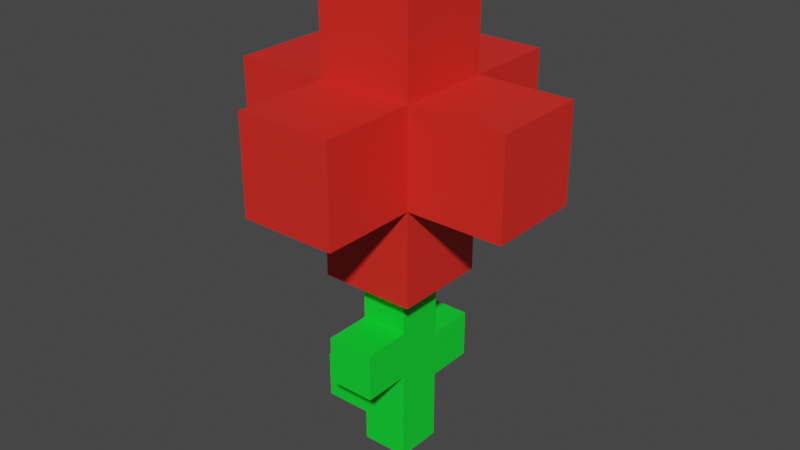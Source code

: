 # Source: roseModel.blend  (saved by Blender 2.92.15; exported with 4.5.12 LTS)
import bpy
from mathutils import Matrix  # noqa: F401  (used for matrix-valued properties, if any)

bpy.ops.wm.read_factory_settings(use_empty=True)
scene = bpy.context.scene
scene.name = 'Scene'

# ---- collections
col_collection = bpy.data.collections.new('Collection'); scene.collection.children.link(col_collection)

# ---- materials (node trees are filled in below, after node groups)
mat_material_001 = bpy.data.materials.new('Material.001')
mat_material_001.use_transparent_shadow = False
mat_material = bpy.data.materials.new('Material')
mat_material.alpha_threshold = 0.0
mat_material.use_transparent_shadow = False
mat_material.line_color = (0.0, 0.0, 0.0, 1.0)

# ---- material node trees
mat_material_001.use_nodes = True; mat_material_001.node_tree.nodes.clear()
_N = mat_material_001.node_tree.nodes; _L = mat_material_001.node_tree.links
n0 = _N.new('ShaderNodeBsdfPrincipled'); n0.name = 'Principled BSDF'; n0.location = (10, 300)
n0.distribution = 'GGX'
n0.subsurface_method = 'BURLEY'
n0.inputs[0].default_value = (0.8, 0.02366, 0.01574, 1.0)
n0.inputs[3].default_value = 1.45
n0.inputs[27].default_value = (0.0, 0.0, 0.0, 1.0)
n0.inputs[28].default_value = 1.0
n1 = _N.new('ShaderNodeOutputMaterial'); n1.name = 'Material Output'; n1.location = (300, 300)
_L.new(n0.outputs[0], n1.inputs[0])
n1.is_active_output = True
mat_material.use_nodes = True; mat_material.node_tree.nodes.clear()
_N = mat_material.node_tree.nodes; _L = mat_material.node_tree.links
n0 = _N.new('ShaderNodeOutputMaterial'); n0.name = 'Material Output'; n0.location = (300, 300)
n1 = _N.new('ShaderNodeBsdfPrincipled'); n1.name = 'Principled BSDF'; n1.location = (10, 300)
n1.distribution = 'GGX'
n1.subsurface_method = 'BURLEY'
n1.inputs[0].default_value = (0.003856, 0.8, 0.0325, 1.0)
n1.inputs[2].default_value = 0.4
n1.inputs[3].default_value = 1.45
n1.inputs[27].default_value = (0.0, 0.0, 0.0, 1.0)
n1.inputs[28].default_value = 1.0
_L.new(n1.outputs[0], n0.inputs[0])
n0.is_active_output = True

# ---- world
world_world = bpy.data.worlds.new('World'); scene.world = world_world
world_world.use_nodes = True; world_world.node_tree.nodes.clear()
_N = world_world.node_tree.nodes; _L = world_world.node_tree.links
n0 = _N.new('ShaderNodeOutputWorld'); n0.name = 'World Output'; n0.location = (300, 300)
n1 = _N.new('ShaderNodeBackground'); n1.name = 'Background'; n1.location = (10, 300)
n1.inputs[0].default_value = (0.05088, 0.05088, 0.05088, 1.0)
_L.new(n1.outputs[0], n0.inputs[0])
n0.is_active_output = True
world_world.color = (0.05088, 0.05088, 0.05088)
world_world.use_sun_shadow = False
world_world.sun_shadow_jitter_overblur = 0.0

# ---- meshes
me_cube_001 = bpy.data.meshes.new('Cube.001')
me_cube_001.from_pydata([(0.9177, 7.951, -1.076), (0.9177, 5.951, -1.076), (0.9177, 7.951, 0.9244), (0.9177, 5.951, 0.9244), (-1.082, 7.951, -1.076), (-1.082, 5.951, -1.076), (-1.082, 7.951, 0.9244), (-1.082, 5.951, 0.9244), (0.9177, 9.951, -1.076), (0.9177, 7.951, -1.076), (0.9177, 9.951, 0.9244), (0.9177, 7.951, 0.9244), (-1.082, 9.951, -1.076), (-1.082, 7.951, -1.076), (-1.082, 9.951, 0.9244), (-1.082, 7.951, 0.9244), (0.9177, 5.951, -1.076), (0.9177, 3.951, -1.076), (0.9177, 5.951, 0.9244), (0.9177, 3.951, 0.9244), (-1.082, 5.951, -1.076), (-1.082, 3.951, -1.076), (-1.082, 5.951, 0.9244), (-1.082, 3.951, 0.9244), (2.918, 7.951, -1.076), (2.918, 5.951, -1.076), (2.918, 7.951, 0.9244), (2.918, 5.951, 0.9244), (0.9177, 7.951, -1.076), (0.9177, 5.951, -1.076), (0.9177, 7.951, 0.9244), (0.9177, 5.951, 0.9244), (-1.082, 7.951, -1.076), (-1.082, 5.951, -1.076), (-1.082, 7.951, 0.9244), (-1.082, 5.951, 0.9244), (-3.082, 7.951, -1.076), (-3.082, 5.951, -1.076), (-3.082, 7.951, 0.9244), (-3.082, 5.951, 0.9244), (0.9177, 7.951, -3.051), (0.9177, 5.951, -3.051), (0.9177, 7.951, -1.051), (0.9177, 5.951, -1.051), (-1.082, 7.951, -3.051), (-1.082, 5.951, -3.051), (-1.082, 7.951, -1.051), (-1.082, 5.951, -1.051), (0.9177, 7.951, 0.9173), (0.9177, 5.951, 0.9173), (0.9177, 7.951, 2.917), (0.9177, 5.951, 2.917), (-1.082, 7.951, 0.9173), (-1.082, 5.951, 0.9173), (-1.082, 7.951, 2.917), (-1.082, 5.951, 2.917), (0.4177, 2.951, 0.4244), (0.4177, 1.951, 0.4244), (0.4177, 2.951, 1.424), (0.4177, 1.951, 1.424), (-0.5823, 2.951, 0.4244), (-0.5823, 1.951, 0.4244), (-0.5823, 2.951, 1.424), (-0.5823, 1.951, 1.424), (0.4177, 4.0, -0.5756), (0.4177, 0.0001163, -0.5756), (0.4177, 4.0, 0.4244), (0.4177, 0.0001163, 0.4244), (-0.5823, 4.0, -0.5756), (-0.5823, 0.0001163, -0.5756), (-0.5823, 4.0, 0.4244), (-0.5823, 0.0001163, 0.4244), (0.4177, 2.5, -1.576), (0.4177, 1.5, -1.576), (0.4177, 2.5, -0.5756), (0.4177, 1.5, -0.5756), (-0.5823, 2.5, -1.576), (-0.5823, 1.5, -1.576), (-0.5823, 2.5, -0.5756), (-0.5823, 1.5, -0.5756), (-0.5823, 1.649, -0.5756), (-0.5823, 0.6488, -0.5756), (-0.5823, 1.649, 0.4244), (-0.5823, 0.6488, 0.4244), (-1.582, 1.649, -0.5756), (-1.582, 0.6488, -0.5756), (-1.582, 1.649, 0.4244), (-1.582, 0.6488, 0.4244)], [], [(0, 4, 6, 2), (3, 2, 6, 7), (7, 6, 4, 5), (5, 1, 3, 7), (1, 0, 2, 3), (5, 4, 0, 1), (8, 12, 14, 10), (11, 10, 14, 15), (15, 14, 12, 13), (13, 9, 11, 15), (9, 8, 10, 11), (13, 12, 8, 9), (16, 20, 22, 18), (19, 18, 22, 23), (23, 22, 20, 21), (21, 17, 19, 23), (17, 16, 18, 19), (21, 20, 16, 17), (24, 28, 30, 26), (27, 26, 30, 31), (31, 30, 28, 29), (29, 25, 27, 31), (25, 24, 26, 27), (29, 28, 24, 25), (32, 36, 38, 34), (35, 34, 38, 39), (39, 38, 36, 37), (37, 33, 35, 39), (33, 32, 34, 35), (37, 36, 32, 33), (40, 44, 46, 42), (43, 42, 46, 47), (47, 46, 44, 45), (45, 41, 43, 47), (41, 40, 42, 43), (45, 44, 40, 41), (48, 52, 54, 50), (51, 50, 54, 55), (55, 54, 52, 53), (53, 49, 51, 55), (49, 48, 50, 51), (53, 52, 48, 49), (56, 60, 62, 58), (59, 58, 62, 63), (63, 62, 60, 61), (61, 57, 59, 63), (57, 56, 58, 59), (61, 60, 56, 57), (64, 68, 70, 66), (67, 66, 70, 71), (71, 70, 68, 69), (69, 65, 67, 71), (65, 64, 66, 67), (69, 68, 64, 65), (72, 76, 78, 74), (75, 74, 78, 79), (79, 78, 76, 77), (77, 73, 75, 79), (73, 72, 74, 75), (77, 76, 72, 73), (80, 84, 86, 82), (83, 82, 86, 87), (87, 86, 84, 85), (85, 81, 83, 87), (81, 80, 82, 83), (85, 84, 80, 81)])
me_cube_001.polygons.foreach_set('material_index', [0, 0, 0, 0, 0, 0, 0, 0, 0, 0, 0, 0, 0, 0, 0, 0, 0, 0, 0, 0, 0, 0, 0, 0, 0, 0, 0, 0, 0, 0, 0, 0, 0, 0, 0, 0, 0, 0, 0, 0, 0, 0, 1, 1, 1, 1, 1, 1, 1, 1, 1, 1, 1, 1, 1, 1, 1, 1, 1, 1, 1, 1, 1, 1, 1, 1])
_uv = me_cube_001.uv_layers.new(name='UVMap')
_uv.uv.foreach_set('vector', [0.625, 0.5, 0.875, 0.5, 0.875, 0.75, 0.625, 0.75, 0.375, 0.75, 0.625, 0.75, 0.625, 1.0, 0.375, 1.0, 0.375, 0.0, 0.625, 0.0, 0.625, 0.25, 0.375, 0.25, 0.125, 0.5, 0.375, 0.5, 0.375, 0.75, 0.125, 0.75, 0.375, 0.5, 0.625, 0.5, 0.625, 0.75, 0.375, 0.75, 0.375, 0.25, 0.625, 0.25, 0.625, 0.5, 0.375, 0.5, 0.625, 0.5, 0.875, 0.5, 0.875, 0.75, 0.625, 0.75, 0.375, 0.75, 0.625, 0.75, 0.625, 1.0, 0.375, 1.0, 0.375, 0.0, 0.625, 0.0, 0.625, 0.25, 0.375, 0.25, 0.125, 0.5, 0.375, 0.5, 0.375, 0.75, 0.125, 0.75, 0.375, 0.5, 0.625, 0.5, 0.625, 0.75, 0.375, 0.75, 0.375, 0.25, 0.625, 0.25, 0.625, 0.5, 0.375, 0.5, 0.625, 0.5, 0.875, 0.5, 0.875, 0.75, 0.625, 0.75, 0.375, 0.75, 0.625, 0.75, 0.625, 1.0, 0.375, 1.0, 0.375, 0.0, 0.625, 0.0, 0.625, 0.25, 0.375, 0.25, 0.125, 0.5, 0.375, 0.5, 0.375, 0.75, 0.125, 0.75, 0.375, 0.5, 0.625, 0.5, 0.625, 0.75, 0.375, 0.75, 0.375, 0.25, 0.625, 0.25, 0.625, 0.5, 0.375, 0.5, 0.625, 0.5, 0.875, 0.5, 0.875, 0.75, 0.625, 0.75, 0.375, 0.75, 0.625, 0.75, 0.625, 1.0, 0.375, 1.0, 0.375, 0.0, 0.625, 0.0, 0.625, 0.25, 0.375, 0.25, 0.125, 0.5, 0.375, 0.5, 0.375, 0.75, 0.125, 0.75, 0.375, 0.5, 0.625, 0.5, 0.625, 0.75, 0.375, 0.75, 0.375, 0.25, 0.625, 0.25, 0.625, 0.5, 0.375, 0.5, 0.625, 0.5, 0.875, 0.5, 0.875, 0.75, 0.625, 0.75, 0.375, 0.75, 0.625, 0.75, 0.625, 1.0, 0.375, 1.0, 0.375, 0.0, 0.625, 0.0, 0.625, 0.25, 0.375, 0.25, 0.125, 0.5, 0.375, 0.5, 0.375, 0.75, 0.125, 0.75, 0.375, 0.5, 0.625, 0.5, 0.625, 0.75, 0.375, 0.75, 0.375, 0.25, 0.625, 0.25, 0.625, 0.5, 0.375, 0.5, 0.625, 0.5, 0.875, 0.5, 0.875, 0.75, 0.625, 0.75, 0.375, 0.75, 0.625, 0.75, 0.625, 1.0, 0.375, 1.0, 0.375, 0.0, 0.625, 0.0, 0.625, 0.25, 0.375, 0.25, 0.125, 0.5, 0.375, 0.5, 0.375, 0.75, 0.125, 0.75, 0.375, 0.5, 0.625, 0.5, 0.625, 0.75, 0.375, 0.75, 0.375, 0.25, 0.625, 0.25, 0.625, 0.5, 0.375, 0.5, 0.625, 0.5, 0.875, 0.5, 0.875, 0.75, 0.625, 0.75, 0.375, 0.75, 0.625, 0.75, 0.625, 1.0, 0.375, 1.0, 0.375, 0.0, 0.625, 0.0, 0.625, 0.25, 0.375, 0.25, 0.125, 0.5, 0.375, 0.5, 0.375, 0.75, 0.125, 0.75, 0.375, 0.5, 0.625, 0.5, 0.625, 0.75, 0.375, 0.75, 0.375, 0.25, 0.625, 0.25, 0.625, 0.5, 0.375, 0.5, 0.625, 0.5, 0.875, 0.5, 0.875, 0.75, 0.625, 0.75, 0.375, 0.75, 0.625, 0.75, 0.625, 1.0, 0.375, 1.0, 0.375, 0.0, 0.625, 0.0, 0.625, 0.25, 0.375, 0.25, 0.125, 0.5, 0.375, 0.5, 0.375, 0.75, 0.125, 0.75, 0.375, 0.5, 0.625, 0.5, 0.625, 0.75, 0.375, 0.75, 0.375, 0.25, 0.625, 0.25, 0.625, 0.5, 0.375, 0.5, 0.625, 0.5, 0.875, 0.5, 0.875, 0.75, 0.625, 0.75, 0.375, 0.75, 0.625, 0.75, 0.625, 1.0, 0.375, 1.0, 0.375, 0.0, 0.625, 0.0, 0.625, 0.25, 0.375, 0.25, 0.125, 0.5, 0.375, 0.5, 0.375, 0.75, 0.125, 0.75, 0.375, 0.5, 0.625, 0.5, 0.625, 0.75, 0.375, 0.75, 0.375, 0.25, 0.625, 0.25, 0.625, 0.5, 0.375, 0.5, 0.625, 0.5, 0.875, 0.5, 0.875, 0.75, 0.625, 0.75, 0.375, 0.75, 0.625, 0.75, 0.625, 1.0, 0.375, 1.0, 0.375, 0.0, 0.625, 0.0, 0.625, 0.25, 0.375, 0.25, 0.125, 0.5, 0.375, 0.5, 0.375, 0.75, 0.125, 0.75, 0.375, 0.5, 0.625, 0.5, 0.625, 0.75, 0.375, 0.75, 0.375, 0.25, 0.625, 0.25, 0.625, 0.5, 0.375, 0.5, 0.625, 0.5, 0.875, 0.5, 0.875, 0.75, 0.625, 0.75, 0.375, 0.75, 0.625, 0.75, 0.625, 1.0, 0.375, 1.0, 0.375, 0.0, 0.625, 0.0, 0.625, 0.25, 0.375, 0.25, 0.125, 0.5, 0.375, 0.5, 0.375, 0.75, 0.125, 0.75, 0.375, 0.5, 0.625, 0.5, 0.625, 0.75, 0.375, 0.75, 0.375, 0.25, 0.625, 0.25, 0.625, 0.5, 0.375, 0.5])
me_cube_001.materials.append(mat_material_001)
me_cube_001.materials.append(mat_material)
me_cube_001.use_remesh_preserve_volume = False
me_cube_001.use_remesh_preserve_attributes = False
me_cube_001.use_mirror_vertex_groups = False
me_cube_001.update()

# ---- objects
ob_cube_001 = bpy.data.objects.new('Cube.001', me_cube_001)

# ---- transforms, parenting, visibility, modifiers, constraints
ob_cube_001.location = (0.02364, 0.3328, 0.1464)
ob_cube_001.rotation_euler = (1.571, 0.0, 0.0)
ob_cube_001.scale = (0.2, 0.2, 0.2)
ob_cube_001.lock_rotations_4d = False
ob_cube_001.empty_display_type = 'ARROWS'
ob_cube_001.lineart.crease_threshold = 0.0

# ---- collection membership
col_collection.objects.link(ob_cube_001)

# ---- scene / render settings (as saved in the file)
scene.frame_start = 1; scene.frame_end = 250; scene.frame_set(1)
scene.render.engine = 'BLENDER_EEVEE_NEXT'
scene.cycles.use_denoising = False
scene.cycles.samples = 128
scene.cycles.sampling_pattern = 'TABULATED_SOBOL'
scene.cycles.use_adaptive_sampling = False
scene.cycles.use_light_tree = False
scene.view_settings.view_transform = 'Filmic'
bpy.context.view_layer.update()

# ---- added for rendering (the .blend has no active camera and no usable light): camera, sun
cam_auto = bpy.data.cameras.new('AutoCamera')
cam_auto.lens = 50.0
cam_auto.sensor_width = 36.0
cam_auto.clip_end = 1000.0
ob_auto_camera = bpy.data.objects.new('AutoCamera', cam_auto)
scene.collection.objects.link(ob_auto_camera)
ob_auto_camera.location = (2.4244, -2.55452, 3.07529)
ob_auto_camera.rotation_euler = (1.09748, -7.21219e-08, 0.694738)
scene.camera = ob_auto_camera
light_auto_sun = bpy.data.lights.new('AutoSun', 'SUN')
light_auto_sun.energy = 3.0
light_auto_sun.angle = 0.0523599
ob_auto_sun = bpy.data.objects.new('AutoSun', light_auto_sun)
scene.collection.objects.link(ob_auto_sun)
ob_auto_sun.rotation_euler = (0.872665, 0.174533, 0.523599)
bpy.context.view_layer.update()
